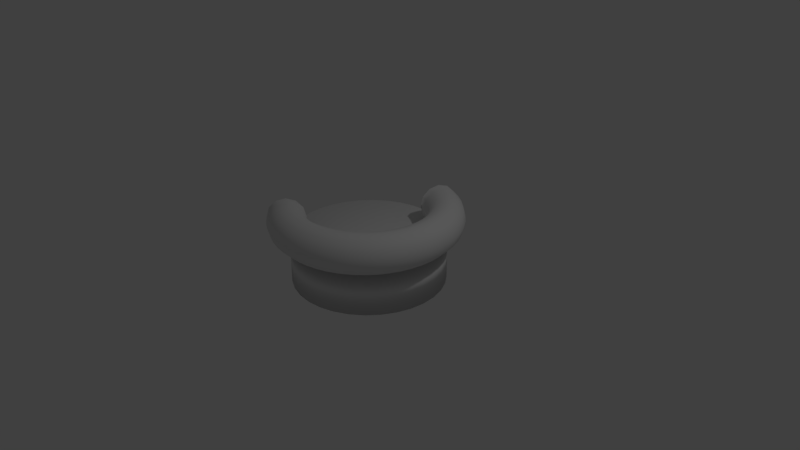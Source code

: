 # Source: bench.blend  (saved by Blender 2.78.0; exported with 4.5.12 LTS)
import bpy
from mathutils import Matrix  # noqa: F401  (used for matrix-valued properties, if any)

bpy.ops.wm.read_factory_settings(use_empty=True)
scene = bpy.context.scene
scene.name = 'Scene'

# ---- collections
col_collection_1 = bpy.data.collections.new('Collection 1'); scene.collection.children.link(col_collection_1)

# ---- world
world_world = bpy.data.worlds.new('World'); scene.world = world_world
world_world.color = (0.05088, 0.05088, 0.05088)
world_world.use_sun_shadow = False
world_world.sun_shadow_jitter_overblur = 0.0
world_world.cycles.sampling_method = 'MANUAL'

# ---- cameras
cam_camera = bpy.data.cameras.new('Camera')
cam_camera.clip_end = 100.0
cam_camera.lens = 35.0
cam_camera.sensor_width = 32.0
cam_camera.sensor_height = 18.0
cam_camera.ortho_scale = 7.314
cam_camera.dof.focus_distance = 0.0
cam_camera.dof.aperture_fstop = 128.0

# ---- lights
light_lamp = bpy.data.lights.new('Lamp', 'POINT')
light_lamp.transmission_factor = 0.0
light_lamp.cutoff_distance = 30.0
light_lamp.energy = 100.0
light_lamp.shadow_buffer_clip_start = 1.001
light_lamp.shadow_soft_size = 0.1
light_lamp.shadow_maximum_resolution = 0.006
light_lamp.use_absolute_resolution = True

# ---- meshes
me_cylinder_001 = bpy.data.meshes.new('Cylinder.001')
me_cylinder_001.from_pydata([(0.0, 1.0, -1.0), (0.0, 1.0, 1.0), (0.1951, 0.9808, -1.0), (0.1951, 0.9808, 1.0), (0.3827, 0.9239, -1.0), (0.3827, 0.9239, 1.0), (0.5556, 0.8315, -1.0), (0.5556, 0.8315, 1.0), (0.7071, 0.7071, -1.0), (0.7071, 0.7071, 1.0), (0.8315, 0.5556, -1.0), (0.8315, 0.5556, 1.0), (0.9239, 0.3827, -1.0), (0.9239, 0.3827, 1.0), (0.9808, 0.1951, -1.0), (0.9808, 0.1951, 1.0), (1.0, 7.55e-08, -1.0), (1.0, 7.55e-08, 1.0), (0.9808, -0.1951, -1.0), (0.9808, -0.1951, 1.0), (0.9239, -0.3827, -1.0), (0.9239, -0.3827, 1.0), (0.8315, -0.5556, -1.0), (0.8315, -0.5556, 1.0), (0.7071, -0.7071, -1.0), (0.7071, -0.7071, 1.0), (0.5556, -0.8315, -1.0), (0.5556, -0.8315, 1.0), (0.3827, -0.9239, -1.0), (0.3827, -0.9239, 1.0), (0.1951, -0.9808, -1.0), (0.1951, -0.9808, 1.0), (-3.258e-07, -1.0, -1.0), (-3.258e-07, -1.0, 1.0), (-0.1951, -0.9808, -1.0), (-0.1951, -0.9808, 1.0), (-0.3827, -0.9239, -1.0), (-0.3827, -0.9239, 1.0), (-0.5556, -0.8315, -1.0), (-0.5556, -0.8315, 1.0), (-0.7071, -0.7071, -1.0), (-0.7071, -0.7071, 1.0), (-0.8315, -0.5556, -1.0), (-0.8315, -0.5556, 1.0), (-0.9239, -0.3827, -1.0), (-0.9239, -0.3827, 1.0), (-0.9808, -0.1951, -1.0), (-0.9808, -0.1951, 1.0), (-1.0, 9.656e-07, -1.0), (-1.0, 9.656e-07, 1.0), (-0.9808, 0.1951, -1.0), (-0.9808, 0.1951, 1.0), (-0.9239, 0.3827, -1.0), (-0.9239, 0.3827, 1.0), (-0.8315, 0.5556, -1.0), (-0.8315, 0.5556, 1.0), (-0.7071, 0.7071, -1.0), (-0.7071, 0.7071, 1.0), (-0.5556, 0.8315, -1.0), (-0.5556, 0.8315, 1.0), (-0.3827, 0.9239, -1.0), (-0.3827, 0.9239, 1.0), (-0.1951, 0.9808, -1.0), (-0.1951, 0.9808, 1.0)], [], [(0, 1, 3, 2), (2, 3, 5, 4), (4, 5, 7, 6), (6, 7, 9, 8), (8, 9, 11, 10), (10, 11, 13, 12), (12, 13, 15, 14), (14, 15, 17, 16), (16, 17, 19, 18), (18, 19, 21, 20), (20, 21, 23, 22), (22, 23, 25, 24), (24, 25, 27, 26), (26, 27, 29, 28), (28, 29, 31, 30), (30, 31, 33, 32), (32, 33, 35, 34), (34, 35, 37, 36), (36, 37, 39, 38), (38, 39, 41, 40), (40, 41, 43, 42), (42, 43, 45, 44), (44, 45, 47, 46), (46, 47, 49, 48), (48, 49, 51, 50), (50, 51, 53, 52), (52, 53, 55, 54), (54, 55, 57, 56), (56, 57, 59, 58), (58, 59, 61, 60), (3, 1, 63, 61, 59, 57, 55, 53, 51, 49, 47, 45, 43, 41, 39, 37, 35, 33, 31, 29, 27, 25, 23, 21, 19, 17, 15, 13, 11, 9, 7, 5), (60, 61, 63, 62), (62, 63, 1, 0), (0, 2, 4, 6, 8, 10, 12, 14, 16, 18, 20, 22, 24, 26, 28, 30, 32, 34, 36, 38, 40, 42, 44, 46, 48, 50, 52, 54, 56, 58, 60, 62)])
me_cylinder_001.polygons.foreach_set('use_smooth', [True] * 34)
me_cylinder_001.use_remesh_preserve_volume = False
me_cylinder_001.use_remesh_preserve_attributes = False
me_cylinder_001.use_mirror_vertex_groups = False
me_cylinder_001.update()
me_torus = bpy.data.meshes.new('Torus')
me_torus.from_pydata([(1.25, 0.0, 0.0), (1.217, 0.0, 0.125), (1.125, 0.0, 0.2165), (1.0, 0.0, 0.25), (0.875, 0.0, 0.2165), (0.7835, 0.0, 0.125), (0.75, 0.0, 3.062e-17), (0.7835, 0.0, -0.125), (0.875, 0.0, -0.2165), (1.0, 0.0, -0.25), (1.125, 0.0, -0.2165), (1.217, 0.0, -0.125), (1.239, 0.1632, 0.0), (1.206, 0.1588, 0.125), (1.115, 0.1468, 0.2165), (0.9914, 0.1305, 0.25), (0.8675, 0.1142, 0.2165), (0.7768, 0.1023, 0.125), (0.7436, 0.09789, 3.062e-17), (0.7768, 0.1023, -0.125), (0.8675, 0.1142, -0.2165), (0.9914, 0.1305, -0.25), (1.115, 0.1468, -0.2165), (1.206, 0.1588, -0.125), (1.207, 0.3235, 0.0), (1.175, 0.3149, 0.125), (1.087, 0.2912, 0.2165), (0.9659, 0.2588, 0.25), (0.8452, 0.2265, 0.2165), (0.7568, 0.2028, 0.125), (0.7244, 0.1941, 3.062e-17), (0.7568, 0.2028, -0.125), (0.8452, 0.2265, -0.2165), (0.9659, 0.2588, -0.25), (1.087, 0.2912, -0.2165), (1.175, 0.3149, -0.125), (1.155, 0.4784, 0.0), (1.124, 0.4655, 0.125), (1.039, 0.4305, 0.2165), (0.9239, 0.3827, 0.25), (0.8084, 0.3348, 0.2165), (0.7239, 0.2998, 0.125), (0.6929, 0.287, 3.062e-17), (0.7239, 0.2998, -0.125), (0.8084, 0.3348, -0.2165), (0.9239, 0.3827, -0.25), (1.039, 0.4305, -0.2165), (1.124, 0.4655, -0.125), (1.083, 0.625, 0.0), (1.054, 0.6083, 0.125), (0.9743, 0.5625, 0.2165), (0.866, 0.5, 0.25), (0.7578, 0.4375, 0.2165), (0.6785, 0.3917, 0.125), (0.6495, 0.375, 3.062e-17), (0.6785, 0.3917, -0.125), (0.7578, 0.4375, -0.2165), (0.866, 0.5, -0.25), (0.9743, 0.5625, -0.2165), (1.054, 0.6083, -0.125), (0.9917, 0.761, 0.0), (0.9651, 0.7406, 0.125), (0.8925, 0.6849, 0.2165), (0.7934, 0.6088, 0.25), (0.6942, 0.5327, 0.2165), (0.6216, 0.477, 0.125), (0.595, 0.4566, 3.062e-17), (0.6216, 0.477, -0.125), (0.6942, 0.5327, -0.2165), (0.7934, 0.6088, -0.25), (0.8925, 0.6849, -0.2165), (0.9651, 0.7406, -0.125), (0.8839, 0.8839, 0.0), (0.8602, 0.8602, 0.125), (0.7955, 0.7955, 0.2165), (0.7071, 0.7071, 0.25), (0.6187, 0.6187, 0.2165), (0.554, 0.554, 0.125), (0.5303, 0.5303, 3.062e-17), (0.554, 0.554, -0.125), (0.6187, 0.6187, -0.2165), (0.7071, 0.7071, -0.25), (0.7955, 0.7955, -0.2165), (0.8602, 0.8602, -0.125), (0.761, 0.9917, 0.0), (0.7406, 0.9651, 0.125), (0.6849, 0.8925, 0.2165), (0.6088, 0.7934, 0.25), (0.5327, 0.6942, 0.2165), (0.477, 0.6216, 0.125), (0.4566, 0.595, 3.062e-17), (0.477, 0.6216, -0.125), (0.5327, 0.6942, -0.2165), (0.6088, 0.7934, -0.25), (0.6849, 0.8925, -0.2165), (0.7406, 0.9651, -0.125), (0.625, 1.083, 0.0), (0.6083, 1.054, 0.125), (0.5625, 0.9743, 0.2165), (0.5, 0.866, 0.25), (0.4375, 0.7578, 0.2165), (0.3917, 0.6785, 0.125), (0.375, 0.6495, 3.062e-17), (0.3917, 0.6785, -0.125), (0.4375, 0.7578, -0.2165), (0.5, 0.866, -0.25), (0.5625, 0.9743, -0.2165), (0.6083, 1.054, -0.125), (0.4784, 1.155, 0.0), (0.4655, 1.124, 0.125), (0.4305, 1.039, 0.2165), (0.3827, 0.9239, 0.25), (0.3348, 0.8084, 0.2165), (0.2998, 0.7239, 0.125), (0.287, 0.6929, 3.062e-17), (0.2998, 0.7239, -0.125), (0.3348, 0.8084, -0.2165), (0.3827, 0.9239, -0.25), (0.4305, 1.039, -0.2165), (0.4655, 1.124, -0.125), (0.3235, 1.207, 0.0), (0.3149, 1.175, 0.125), (0.2912, 1.087, 0.2165), (0.2588, 0.9659, 0.25), (0.2265, 0.8452, 0.2165), (0.2028, 0.7568, 0.125), (0.1941, 0.7244, 3.062e-17), (0.2028, 0.7568, -0.125), (0.2265, 0.8452, -0.2165), (0.2588, 0.9659, -0.25), (0.2912, 1.087, -0.2165), (0.3149, 1.175, -0.125), (0.1632, 1.239, 0.0), (0.1588, 1.206, 0.125), (0.1468, 1.115, 0.2165), (0.1305, 0.9914, 0.25), (0.1142, 0.8675, 0.2165), (0.1023, 0.7768, 0.125), (0.09789, 0.7436, 3.062e-17), (0.1023, 0.7768, -0.125), (0.1142, 0.8675, -0.2165), (0.1305, 0.9914, -0.25), (0.1468, 1.115, -0.2165), (0.1588, 1.206, -0.125), (5.96e-08, 1.25, 0.0), (1.192e-07, 1.217, 0.125), (1.192e-07, 1.125, 0.2165), (8.941e-08, 1.0, 0.25), (8.941e-08, 0.875, 0.2165), (5.96e-08, 0.7835, 0.125), (8.941e-08, 0.75, 3.062e-17), (5.96e-08, 0.7835, -0.125), (8.941e-08, 0.875, -0.2165), (8.941e-08, 1.0, -0.25), (1.192e-07, 1.125, -0.2165), (1.192e-07, 1.217, -0.125), (-0.1632, 1.239, 0.0), (-0.1588, 1.206, 0.125), (-0.1468, 1.115, 0.2165), (-0.1305, 0.9914, 0.25), (-0.1142, 0.8675, 0.2165), (-0.1023, 0.7768, 0.125), (-0.09789, 0.7436, 3.062e-17), (-0.1023, 0.7768, -0.125), (-0.1142, 0.8675, -0.2165), (-0.1305, 0.9914, -0.25), (-0.1468, 1.115, -0.2165), (-0.1588, 1.206, -0.125), (-0.3235, 1.207, 0.0), (-0.3149, 1.175, 0.125), (-0.2912, 1.087, 0.2165), (-0.2588, 0.9659, 0.25), (-0.2265, 0.8452, 0.2165), (-0.2028, 0.7568, 0.125), (-0.1941, 0.7244, 3.062e-17), (-0.2028, 0.7568, -0.125), (-0.2265, 0.8452, -0.2165), (-0.2588, 0.9659, -0.25), (-0.2912, 1.087, -0.2165), (-0.3149, 1.175, -0.125), (-0.4784, 1.155, 0.0), (-0.4655, 1.124, 0.125), (-0.4305, 1.039, 0.2165), (-0.3827, 0.9239, 0.25), (-0.3348, 0.8084, 0.2165), (-0.2998, 0.7239, 0.125), (-0.287, 0.6929, 3.062e-17), (-0.2998, 0.7239, -0.125), (-0.3348, 0.8084, -0.2165), (-0.3827, 0.9239, -0.25), (-0.4305, 1.039, -0.2165), (-0.4655, 1.124, -0.125), (-0.625, 1.083, 0.0), (-0.6083, 1.054, 0.125), (-0.5625, 0.9743, 0.2165), (-0.5, 0.866, 0.25), (-0.4375, 0.7578, 0.2165), (-0.3917, 0.6785, 0.125), (-0.375, 0.6495, 3.062e-17), (-0.3917, 0.6785, -0.125), (-0.4375, 0.7578, -0.2165), (-0.5, 0.866, -0.25), (-0.5625, 0.9743, -0.2165), (-0.6083, 1.054, -0.125), (-0.3917, 0.6785, 0.125), (-0.6942, 0.5327, -0.2165), (-1.115, 0.1468, -0.2165), (-1.206, -0.1588, 0.125), (-0.477, 0.6216, 0.125), (-0.3917, 0.6785, 0.125), (-0.875, 7.649e-08, 0.2165), (-0.477, -0.6216, 0.125), (-0.5327, 0.6942, -0.2165), (-0.6849, 0.8925, -0.2165), (-0.6495, -0.375, 3.062e-17), (-1.175, 0.3149, 0.125), (-1.124, 0.4655, 0.125), (-0.8839, 0.8839, 0.0), (-0.6929, -0.287, 3.062e-17), (-1.087, -0.2912, -0.2165), (-0.7239, -0.2998, 0.125), (-0.9743, 0.5625, 0.2165), (-0.8925, 0.6849, 0.2165), (-0.6187, 0.6187, -0.2165), (-0.7071, 0.7071, -0.25), (-0.7955, 0.7955, -0.2165), (-0.7071, 0.7071, 0.25), (-0.8602, -0.8602, 0.125), (-0.3149, -1.175, -0.125), (-1.124, -0.4655, -0.125), (-0.375, 0.6495, 3.062e-17), (-0.595, 0.4566, 3.062e-17), (-0.1588, -1.206, 0.125), (-0.554, -0.554, 0.125), (-0.6216, 0.477, -0.125), (-0.6942, 0.5327, -0.2165), (-0.7934, 0.6088, -0.25), (-0.8925, 0.6849, -0.2165), (-0.3149, -1.175, -0.125), (-0.866, -0.5, 0.25), (-0.375, 0.6495, 3.062e-17), (-0.4655, -1.124, 0.125), (-0.3235, -1.207, 0.0), (0.1023, -0.7768, 0.125), (-0.8602, -0.8602, -0.125), (8.941e-08, -0.75, 3.062e-17), (-0.6785, 0.3917, -0.125), (-0.7578, 0.4375, -0.2165), (-0.866, 0.5, -0.25), (-0.9743, 0.5625, -0.2165), (5.96e-08, -0.7835, 0.125), (-0.7768, 0.1023, 0.125), (0.1023, -0.7768, -0.125), (5.96e-08, -0.7835, -0.125), (-0.7934, -0.6088, 0.25), (-0.8925, -0.6849, 0.2165), (-0.5303, 0.5303, 3.062e-17), (0.1023, -0.7768, 0.125), (-0.7239, 0.2998, -0.125), (-0.8084, 0.3348, -0.2165), (-0.9239, 0.3827, -0.25), (-1.039, 0.4305, -0.2165), (-0.8602, -0.8602, -0.125), (-0.761, 0.9917, 0.0), (-1.054, 0.6083, 0.125), (-0.9651, 0.7406, 0.125), (0.1023, -0.7768, -0.125), (5.96e-08, -0.7835, -0.125), (-1.217, 1.064e-07, -0.125), (-0.7578, 0.4375, 0.2165), (-0.7568, 0.2028, -0.125), (-0.8452, 0.2265, -0.2165), (-0.9659, 0.2588, -0.25), (-1.087, 0.2912, -0.2165), (-0.8839, -0.8839, 0.0), (-0.554, 0.554, 0.125), (-0.6187, 0.6187, 0.2165), (-0.6849, -0.8925, 0.2165), (-1.175, -0.3149, 0.125), (-0.4655, -1.124, -0.125), (-0.7568, -0.2028, 0.125), (-0.8452, -0.2265, 0.2165), (-0.7768, 0.1023, -0.125), (-0.8675, 0.1142, -0.2165), (-0.9914, 0.1305, -0.25), (-1.115, 0.1468, -0.2165), (-0.9914, -0.1305, 0.25), (-0.6216, 0.477, -0.125), (-1.115, -0.1468, 0.2165), (-0.2912, -1.087, 0.2165), (1.192e-07, -1.217, 0.125), (5.96e-08, -1.25, 0.0), (-1.083, 0.625, 0.0), (-0.7955, 0.7955, -0.2165), (-0.7835, 6.85e-08, -0.125), (-0.875, 7.649e-08, -0.2165), (-1.0, 8.742e-08, -0.25), (-1.125, 9.835e-08, -0.2165), (-0.6849, 0.8925, -0.2165), (-0.9917, 0.761, 0.0), (-0.4375, 0.7578, 0.2165), (-0.6187, -0.6187, 0.2165), (-1.115, -0.1468, -0.2165), (-1.125, 9.835e-08, -0.2165), (-1.124, -0.4655, -0.125), (-1.039, -0.4305, -0.2165), (-0.7768, -0.1023, -0.125), (-0.8675, -0.1142, -0.2165), (-0.9914, -0.1305, -0.25), (-1.115, -0.1468, -0.2165), (-0.4655, -1.124, -0.125), (-0.4784, -1.155, 0.0), (-0.3917, -0.6785, 0.125), (-0.4375, -0.7578, 0.2165), (-0.5, 0.866, 0.25), (-0.5625, 0.9743, 0.2165), (-0.6216, 0.477, -0.125), (-0.554, 0.554, -0.125), (-0.7568, -0.2028, -0.125), (-0.8452, -0.2265, -0.2165), (-0.9659, -0.2588, -0.25), (-1.087, -0.2912, -0.2165), (-0.7578, -0.4375, 0.2165), (-0.8084, -0.3348, 0.2165), (-0.554, -0.554, -0.125), (-1.039, 0.4305, -0.2165), (-0.9743, 0.5625, -0.2165), (-0.6216, -0.477, -0.125), (-0.5327, 0.6942, 0.2165), (-0.4375, 0.7578, 0.2165), (-0.7239, -0.2998, -0.125), (-0.8084, -0.3348, -0.2165), (-0.9239, -0.3827, -0.25), (-1.039, -0.4305, -0.2165), (-1.124, -0.4655, -0.125), (-0.7406, -0.9651, 0.125), (-0.6849, 0.8925, 0.2165), (-0.7406, 0.9651, 0.125), (0.1588, -1.206, 0.125), (0.1632, -1.239, 0.0), (-1.155, -0.4784, 0.0), (-0.375, -0.6495, 3.062e-17), (-0.6785, -0.3917, -0.125), (-0.7578, -0.4375, -0.2165), (-0.866, -0.5, -0.25), (-0.9743, -0.5625, -0.2165), (-1.054, -0.6083, -0.125), (-0.5, 0.866, 0.25), (-0.5625, 0.9743, 0.2165), (-0.6216, 0.477, 0.125), (-1.115, 0.1468, 0.2165), (-1.206, 0.1588, 0.125), (0.1588, -1.206, -0.125), (1.192e-07, -1.217, -0.125), (-0.2588, -0.9659, 0.25), (-0.6942, -0.5327, -0.2165), (-0.7934, -0.6088, -0.25), (-0.8925, -0.6849, -0.2165), (-0.9651, -0.7406, -0.125), (-0.7406, -0.9651, -0.125), (-1.054, 0.6083, -0.125), (-0.6187, 0.6187, -0.2165), (-0.5327, 0.6942, -0.2165), (-0.9651, 0.7406, -0.125), (-0.7071, -0.7071, 0.25), (-0.7955, -0.7955, 0.2165), (-0.1142, -0.8675, 0.2165), (-0.6187, -0.6187, -0.2165), (-0.7071, -0.7071, -0.25), (-0.7955, -0.7955, -0.2165), (-0.8602, -0.8602, -0.125), (-0.2265, -0.8452, 0.2165), (-1.054, -0.6083, 0.125), (-1.124, -0.4655, 0.125), (-0.6942, -0.5327, -0.2165), (-0.7578, -0.4375, -0.2165), (-0.7768, 0.1023, -0.125), (0.1588, -1.206, 0.125), (0.1632, -1.239, 0.0), (-0.5327, -0.6942, -0.2165), (-0.6088, -0.7934, -0.25), (-0.6849, -0.8925, -0.2165), (-0.7406, -0.9651, -0.125), (-0.75, 6.557e-08, 3.062e-17), (-0.7835, 6.85e-08, 0.125), (-1.0, 8.742e-08, 0.25), (-0.9914, 0.1305, 0.25), (-0.1142, -0.8675, -0.2165), (-0.1023, -0.7768, -0.125), (-0.9651, -0.7406, 0.125), (-0.9917, -0.761, 0.0), (-0.4375, -0.7578, -0.2165), (-0.5, -0.866, -0.25), (-0.5625, -0.9743, -0.2165), (-0.6083, -1.054, -0.125), (-0.7568, -0.2028, -0.125), (-0.4566, -0.595, 3.062e-17), (0.1588, -1.206, -0.125), (1.192e-07, -1.217, -0.125), (-1.087, 0.2912, 0.2165), (-0.7406, -0.9651, -0.125), (-0.761, -0.9917, 0.0), (-0.6187, 0.6187, -0.2165), (-0.3348, -0.8084, -0.2165), (-0.3827, -0.9239, -0.25), (-0.4305, -1.039, -0.2165), (-0.4655, -1.124, -0.125), (-0.5327, 0.6942, -0.2165), (-0.8925, 0.6849, -0.2165), (8.941e-08, -1.0, 0.25), (-0.1305, -0.9914, 0.25), (-0.7568, 0.2028, 0.125), (-0.7239, 0.2998, 0.125), (-0.8675, 0.1142, 0.2165), (-0.5625, -0.9743, 0.2165), (-0.2265, -0.8452, -0.2165), (-0.2588, -0.9659, -0.25), (-0.2912, -1.087, -0.2165), (-0.3149, -1.175, -0.125), (-0.6083, -1.054, 0.125), (-0.7768, 0.1023, -0.125), (-0.7436, 0.09789, 3.062e-17), (-0.477, 0.6216, -0.125), (0.1142, -0.8675, 0.2165), (0.1305, -0.9914, 0.25), (-0.4566, 0.595, 3.062e-17), (-0.1023, -0.7768, -0.125), (-0.1142, -0.8675, -0.2165), (-0.1305, -0.9914, -0.25), (-0.1468, -1.115, -0.2165), (-0.1588, -1.206, -0.125), (-0.2998, -0.7239, -0.125), (-0.4375, 0.7578, -0.2165), (-0.3917, 0.6785, -0.125), (-0.8084, 0.3348, 0.2165), (-0.9239, 0.3827, 0.25), (-1.175, -0.3149, -0.125), (-1.206, -0.1588, -0.125), (5.96e-08, -0.7835, -0.125), (8.941e-08, -0.875, -0.2165), (8.941e-08, -1.0, -0.25), (1.192e-07, -1.217, -0.125), (0.1632, -1.239, 0.0), (0.1588, -1.206, 0.125), (0.1468, -1.115, 0.2165), (0.1305, -0.9914, 0.25), (0.1142, -0.8675, 0.2165), (0.1023, -0.7768, 0.125), (0.09789, -0.7436, 3.062e-17), (0.1023, -0.7768, -0.125), (0.1142, -0.8675, -0.2165), (0.1305, -0.9914, -0.25), (0.1468, -1.115, -0.2165), (0.1588, -1.206, -0.125), (0.3235, -1.207, 0.0), (0.3149, -1.175, 0.125), (0.2912, -1.087, 0.2165), (0.2588, -0.9659, 0.25), (0.2265, -0.8452, 0.2165), (0.2028, -0.7568, 0.125), (0.1941, -0.7244, 3.062e-17), (0.2028, -0.7568, -0.125), (0.2265, -0.8452, -0.2165), (0.2588, -0.9659, -0.25), (0.2912, -1.087, -0.2165), (0.3149, -1.175, -0.125), (0.4784, -1.155, 0.0), (0.4655, -1.124, 0.125), (0.4305, -1.039, 0.2165), (0.3827, -0.9239, 0.25), (0.3348, -0.8084, 0.2165), (0.2998, -0.7239, 0.125), (0.287, -0.6929, 3.062e-17), (0.2998, -0.7239, -0.125), (0.3348, -0.8084, -0.2165), (0.3827, -0.9239, -0.25), (0.4305, -1.039, -0.2165), (0.4655, -1.124, -0.125), (0.625, -1.083, 0.0), (0.6083, -1.054, 0.125), (0.5625, -0.9743, 0.2165), (0.5, -0.866, 0.25), (0.4375, -0.7578, 0.2165), (0.3917, -0.6785, 0.125), (0.375, -0.6495, 3.062e-17), (0.3917, -0.6785, -0.125), (0.4375, -0.7578, -0.2165), (0.5, -0.866, -0.25), (0.5625, -0.9743, -0.2165), (0.6083, -1.054, -0.125), (0.761, -0.9917, 0.0), (0.7406, -0.9651, 0.125), (0.6849, -0.8925, 0.2165), (0.6088, -0.7934, 0.25), (0.5327, -0.6942, 0.2165), (0.477, -0.6216, 0.125), (0.4566, -0.595, 3.062e-17), (0.477, -0.6216, -0.125), (0.5327, -0.6942, -0.2165), (0.6088, -0.7934, -0.25), (0.6849, -0.8925, -0.2165), (0.7406, -0.9651, -0.125), (0.8839, -0.8839, 0.0), (0.8602, -0.8602, 0.125), (0.7955, -0.7955, 0.2165), (0.7071, -0.7071, 0.25), (0.6187, -0.6187, 0.2165), (0.554, -0.554, 0.125), (0.5303, -0.5303, 3.062e-17), (0.554, -0.554, -0.125), (0.6187, -0.6187, -0.2165), (0.7071, -0.7071, -0.25), (0.7955, -0.7955, -0.2165), (0.8602, -0.8602, -0.125), (0.9917, -0.761, 0.0), (0.9651, -0.7406, 0.125), (0.8925, -0.6849, 0.2165), (0.7934, -0.6088, 0.25), (0.6942, -0.5327, 0.2165), (0.6216, -0.477, 0.125), (0.595, -0.4566, 3.062e-17), (0.6216, -0.477, -0.125), (0.6942, -0.5327, -0.2165), (0.7934, -0.6088, -0.25), (0.8925, -0.6849, -0.2165), (0.9651, -0.7406, -0.125), (1.083, -0.625, 0.0), (1.054, -0.6083, 0.125), (0.9743, -0.5625, 0.2165), (0.866, -0.5, 0.25), (0.7578, -0.4375, 0.2165), (0.6785, -0.3917, 0.125), (0.6495, -0.375, 3.062e-17), (0.6785, -0.3917, -0.125), (0.7578, -0.4375, -0.2165), (0.866, -0.5, -0.25), (0.9743, -0.5625, -0.2165), (1.054, -0.6083, -0.125), (1.155, -0.4784, 0.0), (1.124, -0.4655, 0.125), (1.039, -0.4305, 0.2165), (0.9239, -0.3827, 0.25), (0.8084, -0.3348, 0.2165), (0.7239, -0.2998, 0.125), (0.6929, -0.287, 3.062e-17), (0.7239, -0.2998, -0.125), (0.8084, -0.3348, -0.2165), (0.9239, -0.3827, -0.25), (1.039, -0.4305, -0.2165), (1.124, -0.4655, -0.125), (1.207, -0.3235, 0.0), (1.175, -0.3149, 0.125), (1.087, -0.2912, 0.2165), (0.9659, -0.2588, 0.25), (0.8452, -0.2265, 0.2165), (0.7568, -0.2028, 0.125), (0.7244, -0.1941, 3.062e-17), (0.7568, -0.2028, -0.125), (0.8452, -0.2265, -0.2165), (0.9659, -0.2588, -0.25), (1.087, -0.2912, -0.2165), (1.175, -0.3149, -0.125), (1.239, -0.1632, 0.0), (1.206, -0.1588, 0.125), (1.115, -0.1468, 0.2165), (0.9914, -0.1305, 0.25), (0.8675, -0.1142, 0.2165), (0.7768, -0.1023, 0.125), (0.7436, -0.09789, 3.062e-17), (0.7768, -0.1023, -0.125), (0.8675, -0.1142, -0.2165), (0.9914, -0.1305, -0.25), (1.115, -0.1468, -0.2165), (1.206, -0.1588, -0.125), (-1.175, -0.3149, -0.125), (-1.087, -0.2912, -0.2165), (-0.7568, -0.2028, -0.125), (-0.3917, 0.6785, -0.125), (-0.4375, 0.7578, -0.2165), (-0.554, -0.554, -0.125), (-1.124, -0.4655, -0.125), (0.1305, -0.9914, 0.25), (0.1142, -0.8675, 0.2165), (-0.1142, -0.8675, -0.2165), (-0.2265, -0.8452, -0.2165), (-0.8925, 0.6849, -0.2165), (-0.5327, -0.6942, -0.2165), (-0.477, -0.6216, -0.125), (-0.6187, -0.6187, -0.2165), (0.1632, -1.239, 0.0), (-0.7568, -0.2028, -0.125), (-0.4375, -0.7578, -0.2165), (-0.1023, -0.7768, -0.125), (-0.1142, -0.8675, -0.2165), (-0.625, 1.083, 0.0), (-0.7768, 0.1023, -0.125), (-0.7578, -0.4375, -0.2165), (-0.6942, -0.5327, -0.2165), (-0.5625, 0.9743, 0.2165), (-0.6083, -1.054, -0.125), (-0.5327, 0.6942, -0.2165), (-0.6187, 0.6187, -0.2165), (-0.7406, -0.9651, -0.125), (1.192e-07, -1.217, -0.125), (0.1588, -1.206, -0.125), (0.1632, -1.239, 0.0), (0.1588, -1.206, 0.125), (-0.8925, 0.6849, -0.2165), (-0.7955, 0.7955, -0.2165), (-0.9743, 0.5625, -0.2165), (-1.039, 0.4305, -0.2165), (-0.3917, -0.6785, -0.125), (-0.5625, 0.9743, 0.2165), (-0.5, 0.866, 0.25), (-1.039, -0.4305, -0.2165), (-1.124, -0.4655, -0.125), (-1.125, 9.835e-08, -0.2165), (-1.115, -0.1468, -0.2165), (-0.4375, 0.7578, 0.2165), (-0.6849, 0.8925, -0.2165), (-0.7955, 0.7955, -0.2165), (-0.6216, 0.477, -0.125), (-0.6083, 1.054, 0.125), (-0.4655, -1.124, -0.125), (-0.6083, 1.054, -0.125), (-0.5625, 0.9743, -0.2165), (-0.8602, 0.8602, -0.125), (-0.7406, 0.9651, -0.125), (-1.087, 0.2912, -0.2165), (-0.6187, 0.6187, -0.2165), (-1.054, -0.6083, -0.125), (-0.9651, -0.7406, -0.125), (5.96e-08, -0.7835, -0.125), (0.1023, -0.7768, -0.125), (-0.8602, -0.8602, -0.125), (0.1023, -0.7768, 0.125), (-1.217, 1.064e-07, -0.125), (-0.375, 0.6495, 3.062e-17), (-0.3149, -1.175, -0.125), (-1.087, -0.2912, -0.2165), (-0.3348, -0.8084, -0.2165), (1.192e-07, -1.217, -0.125), (-0.1588, -1.206, -0.125), (-1.115, 0.1468, -0.2165), (-1.206, -0.1588, -0.125), (-0.3917, 0.6785, 0.125), (-1.115, -0.1468, -0.2165), (-0.6785, -0.3917, -0.125), (-0.6942, 0.5327, -0.2165), (-0.6942, -0.5327, -0.2165), (-0.6216, -0.477, -0.125), (-1.206, 0.1588, -0.125), (-1.175, 0.3149, -0.125), (-0.7835, 6.85e-08, -0.125), (-0.7568, 0.2028, -0.125), (-0.7835, 6.85e-08, -0.125), (0.09789, -0.7436, 3.062e-17), (0.1023, -0.7768, 0.125), (0.1468, -1.115, 0.2165), (-0.1588, -1.206, -0.125), (-0.7239, 0.2998, -0.125), (-0.6785, 0.3917, -0.125), (-0.6785, -0.3917, -0.125), (-0.7239, -0.2998, -0.125), (-0.375, 0.6495, 3.062e-17), (-0.3917, 0.6785, 0.125), (-0.6083, 1.054, -0.125), (-0.1023, -0.7768, -0.125), (-0.2028, -0.7568, -0.125), (-0.7768, -0.1023, -0.125), (-0.7239, -0.2998, -0.125), (-1.054, -0.6083, -0.125), (-0.2265, -0.8452, -0.2165), (-0.5327, -0.6942, -0.2165), (-0.6187, -0.6187, -0.2165), (-0.4375, -0.7578, -0.2165), (-0.625, 1.083, 0.0), (-0.6083, 1.054, 0.125), (-0.6083, -1.054, -0.125), (-0.6785, 0.3917, -0.125), (-0.5625, 0.9743, -0.2165), (-1.087, 0.2912, -0.2165), (-0.2998, -0.7239, -0.125), (-0.9651, -0.7406, -0.125), (-0.7239, 0.2998, -0.125), (-0.3348, -0.8084, -0.2165), (0.09789, -0.7436, 3.062e-17), (-0.7568, -0.2028, -0.125), (-0.6785, -0.3917, -0.125), (-0.7244, -0.1941, 3.062e-17), (-0.6942, 0.5327, -0.2165), (-0.1023, -0.7768, 0.125), (-0.2028, -0.7568, 0.125), (-0.6942, 0.5327, 0.2165), (-0.7934, 0.6088, 0.25), (-1.207, -0.3235, 0.0), (-1.239, -0.1632, 0.0), (-0.9743, -0.5625, 0.2165), (-1.039, -0.4305, 0.2165), (-0.7768, -0.1023, 0.125), (-0.8675, -0.1142, 0.2165), (-0.7568, 0.2028, -0.125), (-0.7835, 6.85e-08, -0.125), (-0.8452, 0.2265, 0.2165), (-0.9659, 0.2588, 0.25), (-0.6216, -0.477, 0.125), (0.1468, -1.115, 0.2165), (-0.6785, -0.3917, 0.125), (-0.287, -0.6929, 3.062e-17), (-0.1588, -1.206, -0.125), (-0.2998, -0.7239, 0.125), (0.1142, -0.8675, 0.2165), (0.1305, -0.9914, 0.25), (-0.3917, -0.6785, -0.125), (-0.477, -0.6216, -0.125), (-0.4375, 0.7578, -0.2165), (-0.3917, 0.6785, -0.125), (-1.217, 1.064e-07, 0.125), (-1.25, 1.093e-07, 0.0), (1.192e-07, -1.125, 0.2165), (-0.1468, -1.115, 0.2165), (-0.6083, 1.054, -0.125), (-0.8675, 0.1142, -0.2165), (-0.875, 7.649e-08, -0.2165), (-0.7239, 0.2998, -0.125), (-0.8084, 0.3348, -0.2165), (-0.7835, 6.85e-08, -0.125), (-0.7768, -0.1023, -0.125), (-0.7239, -0.2998, -0.125), (-0.7768, 0.1023, -0.125), (-0.6942, 0.5327, -0.2165), (-1.054, -0.6083, -0.125), (-0.2265, -0.8452, -0.2165), (-0.5327, -0.6942, -0.2165), (-0.6187, -0.6187, -0.2165), (-0.4375, -0.7578, -0.2165), (-0.625, 1.083, 0.0), (-0.6083, 1.054, 0.125), (-0.6216, 0.477, -0.125), (-0.8452, 0.2265, -0.2165), (-0.6083, -1.054, -0.125), (-0.7568, 0.2028, -0.125), (-0.6785, 0.3917, -0.125), (-0.5625, 0.9743, -0.2165), (-1.087, 0.2912, -0.2165), (-0.7578, 0.4375, -0.2165), (-0.9651, -0.7406, -0.125), (-0.7239, 0.2998, -0.125), (-0.3348, -0.8084, -0.2165), (0.09789, -0.7436, 3.062e-17), (-0.6785, 0.3917, -0.125), (-0.7768, -0.1023, -0.125), (0.1305, -0.9914, 0.25), (-0.7568, 0.2028, -0.125), (-0.7768, 0.1023, -0.125), (-0.3149, -1.175, -0.125), (-0.9651, 0.7406, -0.125), (0.1468, -1.115, 0.2165), (-1.115, 0.1468, -0.2165), (-1.125, 9.835e-08, -0.2165), (-0.4375, 0.7578, -0.2165), (-0.5327, 0.6942, -0.2165), (-0.6216, 0.477, -0.125), (-0.6942, 0.5327, -0.2165), (5.96e-08, -0.7835, -0.125), (-0.7578, -0.4375, -0.2165), (-0.9743, 0.5625, -0.2165), (-1.054, 0.6083, -0.125), (0.1588, -1.206, 0.125), (-0.4655, -1.124, -0.125), (0.1588, -1.206, -0.125), (0.1142, -0.8675, 0.2165), (-0.8602, -0.8602, -0.125), (-0.7406, -0.9651, -0.125), (0.1023, -0.7768, -0.125), (-0.3917, 0.6785, -0.125), (-0.6849, 0.8925, -0.2165), (-0.4375, 0.7578, 0.2165), (-1.039, -0.4305, -0.2165), (-0.5, 0.866, 0.25), (-1.039, 0.4305, -0.2165), (-1.124, 0.4655, -0.125), (-1.207, 0.3235, 0.0), (-1.175, 0.3149, -0.125), (-0.9659, -0.2588, 0.25), (-0.9239, -0.3827, 0.25), (-0.6088, 0.7934, 0.25), (-0.6785, 0.3917, 0.125), (-0.2028, -0.7568, -0.125), (-1.039, 0.4305, 0.2165), (-0.3149, -1.175, 0.125), (-0.7244, 0.1941, 3.062e-17), (-0.7568, 0.2028, -0.125), (-0.7835, 6.85e-08, -0.125), (-0.5, -0.866, 0.25), (-0.3827, -0.9239, 0.25), (-1.125, 9.835e-08, 0.2165), (0.1468, -1.115, 0.2165), (-0.5303, -0.5303, 3.062e-17), (-0.8602, 0.8602, -0.125), (-0.1588, -1.206, -0.125), (-0.7436, -0.09789, 3.062e-17), (-1.239, 0.1632, 0.0), (-0.6495, 0.375, 3.062e-17), (-0.6929, 0.287, 3.062e-17), (-0.866, 0.5, 0.25), (-0.8602, 0.8602, 0.125), (-0.7955, 0.7955, 0.2165), (-0.1941, -0.7244, 3.062e-17), (-0.6088, -0.7934, 0.25), (-0.5327, -0.6942, 0.2165), (-0.4305, -1.039, 0.2165), (-0.6083, 1.054, -0.125), (-0.7406, 0.9651, -0.125), (-0.6942, -0.5327, 0.2165), (-1.155, 0.4784, 0.0), (8.941e-08, -0.875, 0.2165), (-1.087, -0.2912, 0.2165), (-0.7768, -0.1023, -0.125), (-0.7239, -0.2998, -0.125), (-1.083, -0.625, 0.0), (-0.1632, -1.239, 0.0), (-1.054, -0.6083, -0.125), (-0.625, 1.083, 0.0), (-0.6083, 1.054, 0.125), (-0.0979, -0.7436, 3.062e-17), (-0.625, -1.083, 0.0), (-0.6083, -1.054, -0.125), (-0.3348, -0.8084, 0.2165), (-0.6785, 0.3917, -0.125), (-1.206, 0.1588, -0.125), (-0.595, -0.4566, 3.062e-17), (-0.9651, -0.7406, -0.125), (-0.6785, -0.3917, -0.125), (-0.7239, 0.2998, -0.125), (0.09789, -0.7436, 3.062e-17), (-0.1023, -0.7768, -0.125), (-1.124, 0.4655, -0.125), (-0.4375, 0.7578, -0.2165), (-0.5, 0.866, -0.25), (-0.5625, 0.9743, -0.2165), (0.1023, -0.7768, -0.125), (0.1142, -0.8675, -0.2165), (0.1305, -0.9914, -0.25), (0.1468, -1.115, -0.2165), (0.1588, -1.206, -0.125), (0.1632, -1.239, 0.0), (-0.625, 1.083, 0.0), (-0.5625, 0.9743, 0.2165), (-0.6083, 1.054, 0.125), (-0.6083, 1.054, -0.125), (-0.5625, 0.9743, -0.2165), (0.09789, -0.7436, 3.062e-17), (0.1023, -0.7768, 0.125), (-0.375, 0.6495, 3.062e-17), (-0.3917, 0.6785, 0.125), (0.1305, -0.9914, 0.25), (0.1468, -1.115, 0.2165), (-0.4375, 0.7578, -0.2165), (0.1588, -1.206, 0.125), (0.1588, -1.206, -0.125), (0.1142, -0.8675, 0.2165), (0.1023, -0.7768, -0.125), (-0.3917, 0.6785, -0.125), (-0.4375, 0.7578, 0.2165), (-0.5, 0.866, 0.25), (-0.4375, 0.7578, -0.2165), (-0.5, 0.866, -0.25), (-0.5625, 0.9743, -0.2165), (0.1023, -0.7768, -0.125), (0.1142, -0.8675, -0.2165), (0.1305, -0.9914, -0.25), (0.1468, -1.115, -0.2165), (0.1588, -1.206, -0.125), (0.1632, -1.239, 0.0), (-0.625, 1.083, 0.0), (-0.5625, 0.9743, 0.2165), (-0.6083, 1.054, 0.125), (-0.6083, 1.054, -0.125), (-0.5625, 0.9743, -0.2165), (0.09789, -0.7436, 3.062e-17), (0.1023, -0.7768, 0.125), (-0.375, 0.6495, 3.062e-17), (-0.3917, 0.6785, 0.125), (0.1305, -0.9914, 0.25), (0.1468, -1.115, 0.2165), (-0.4375, 0.7578, -0.2165), (0.1588, -1.206, 0.125), (0.1588, -1.206, -0.125), (0.1142, -0.8675, 0.2165), (0.1023, -0.7768, -0.125), (-0.3917, 0.6785, -0.125), (-0.4375, 0.7578, 0.2165), (-0.5, 0.866, 0.25), (-0.4375, 0.7578, -0.2165), (-0.5, 0.866, -0.25), (-0.5625, 0.9743, -0.2165), (0.1023, -0.7768, -0.125), (0.1142, -0.8675, -0.2165), (0.1305, -0.9914, -0.25), (0.1468, -1.115, -0.2165), (0.1588, -1.206, -0.125), (0.1632, -1.239, 0.0), (-0.625, 1.083, 0.0), (-0.5625, 0.9743, 0.2165), (-0.6083, 1.054, 0.125), (-0.6083, 1.054, -0.125), (-0.5625, 0.9743, -0.2165), (0.09789, -0.7436, 3.062e-17), (0.1023, -0.7768, 0.125), (-0.375, 0.6495, 3.062e-17), (-0.3917, 0.6785, 0.125), (0.1305, -0.9914, 0.25), (0.1468, -1.115, 0.2165), (-0.4375, 0.7578, -0.2165), (0.1588, -1.206, 0.125), (0.1588, -1.206, -0.125), (0.1142, -0.8675, 0.2165), (0.1023, -0.7768, -0.125), (-0.3917, 0.6785, -0.125), (-0.4375, 0.7578, 0.2165), (-0.5, 0.866, 0.25)], [(679, 246), (621, 234), (678, 394), (273, 681), (403, 685), (620, 225), (654, 270), (258, 684), (213, 619), (659, 430), (632, 438), (426, 592), (603, 441), (321, 639), (358, 683), (261, 610), (355, 597), (643, 285), (590, 318), (306, 669), (623, 406), (418, 638), (648, 235), (596, 343), (655, 294), (282, 595), (616, 297), (309, 617), (601, 223), (647, 342), (330, 670), (614, 333), (615, 334), (346, 671), (634, 370), (382, 602), (593, 427), (415, 672), (585, 237), (249, 609), (367, 674), (675, 391), (379, 673), (600, 212), (600, 362), (376, 595), (298, 619), (701, 654), (655, 702), (374, 597), (302, 617), (732, 672), (601, 361), (593, 387), (669, 727), (304, 615), (671, 731), (287, 621), (648, 690), (733, 673), (674, 734), (746, 683), (634, 244), (748, 685), (675, 735), (728, 670), (590, 395), (219, 639), (614, 305), (659, 709), (279, 623), (638, 228), (253, 632), (592, 388), (747, 684), (679, 742), (375, 596), (647, 688), (609, 326), (325, 610), (681, 744), (293, 620), (585, 408), (206, 643), (616, 303), (359, 602), (678, 740), (353, 603), (387, 583), (599, 740), (630, 731), (660, 747), (701, 753), (690, 763), (653, 702), (376, 754), (359, 773), (584, 732), (640, 748), (735, 591), (304, 580), (769, 279), (228, 755), (661, 742), (287, 762), (576, 395), (727, 751), (302, 646), (780, 325), (744, 628), (629, 361), (362, 761), (586, 733), (734, 588), (631, 746), (244, 772), (575, 219), (305, 778), (649, 374), (375, 765), (764, 253), (388, 667), (758, 206), (303, 759), (293, 608), (662, 688), (728, 663), (298, 776), (642, 709), (353, 641), (607, 408), (326, 766), (246, 750), (769, 310), (754, 420), (792, 753), (660, 834), (653, 793), (730, 235), (234, 738), (630, 822), (348, 598), (682, 431), (829, 661), (751, 818), (724, 258), (270, 741), (360, 767), (657, 257), (378, 589), (768, 377), (722, 283), (837, 781), (652, 783), (576, 687), (329, 777), (779, 347), (247, 745), (824, 622), (594, 823), (832, 631), (772, 262), (324, 579), (650, 327), (295, 723), (644, 437), (267, 764), (398, 641), (770, 397), (436, 574), (580, 229), (316, 762), (763, 205), (729, 282), (294, 726), (238, 755), (642, 800), (836, 667), (668, 788), (830, 651), (636, 268), (756, 363), (835, 656), (774, 266), (240, 664), (665, 209), (771, 711), (402, 629), (761, 407), (833, 662), (663, 819), (739, 271), (259, 725), (626, 799), (713, 611), (587, 714), (400, 773), (599, 827), (812, 624), (627, 813), (797, 757), (752, 712), (715, 760), (775, 716)], [(0, 12, 13, 1), (1, 13, 14, 2), (2, 14, 15, 3), (3, 15, 16, 4), (4, 16, 17, 5), (5, 17, 18, 6), (6, 18, 19, 7), (7, 19, 20, 8), (8, 20, 21, 9), (9, 21, 22, 10), (10, 22, 23, 11), (0, 11, 23, 12), (12, 24, 25, 13), (13, 25, 26, 14), (14, 26, 27, 15), (15, 27, 28, 16), (16, 28, 29, 17), (17, 29, 30, 18), (18, 30, 31, 19), (19, 31, 32, 20), (20, 32, 33, 21), (21, 33, 34, 22), (22, 34, 35, 23), (23, 35, 24, 12), (24, 36, 37, 25), (25, 37, 38, 26), (26, 38, 39, 27), (27, 39, 40, 28), (28, 40, 41, 29), (29, 41, 42, 30), (30, 42, 43, 31), (31, 43, 44, 32), (32, 44, 45, 33), (33, 45, 46, 34), (34, 46, 47, 35), (35, 47, 36, 24), (36, 48, 49, 37), (37, 49, 50, 38), (38, 50, 51, 39), (39, 51, 52, 40), (40, 52, 53, 41), (41, 53, 54, 42), (42, 54, 55, 43), (43, 55, 56, 44), (44, 56, 57, 45), (45, 57, 58, 46), (46, 58, 59, 47), (47, 59, 48, 36), (48, 60, 61, 49), (49, 61, 62, 50), (50, 62, 63, 51), (51, 63, 64, 52), (52, 64, 65, 53), (53, 65, 66, 54), (54, 66, 67, 55), (55, 67, 68, 56), (56, 68, 69, 57), (57, 69, 70, 58), (58, 70, 71, 59), (59, 71, 60, 48), (60, 72, 73, 61), (61, 73, 74, 62), (62, 74, 75, 63), (63, 75, 76, 64), (64, 76, 77, 65), (65, 77, 78, 66), (66, 78, 79, 67), (67, 79, 80, 68), (68, 80, 81, 69), (69, 81, 82, 70), (70, 82, 83, 71), (71, 83, 72, 60), (72, 84, 85, 73), (73, 85, 86, 74), (74, 86, 87, 75), (75, 87, 88, 76), (76, 88, 89, 77), (77, 89, 90, 78), (78, 90, 91, 79), (79, 91, 92, 80), (80, 92, 93, 81), (81, 93, 94, 82), (82, 94, 95, 83), (83, 95, 84, 72), (84, 96, 97, 85), (85, 97, 98, 86), (86, 98, 99, 87), (87, 99, 100, 88), (88, 100, 101, 89), (89, 101, 102, 90), (90, 102, 103, 91), (91, 103, 104, 92), (92, 104, 105, 93), (93, 105, 106, 94), (94, 106, 107, 95), (95, 107, 96, 84), (96, 108, 109, 97), (97, 109, 110, 98), (98, 110, 111, 99), (99, 111, 112, 100), (100, 112, 113, 101), (101, 113, 114, 102), (102, 114, 115, 103), (103, 115, 116, 104), (104, 116, 117, 105), (105, 117, 118, 106), (106, 118, 119, 107), (107, 119, 108, 96), (108, 120, 121, 109), (109, 121, 122, 110), (110, 122, 123, 111), (111, 123, 124, 112), (112, 124, 125, 113), (113, 125, 126, 114), (114, 126, 127, 115), (115, 127, 128, 116), (116, 128, 129, 117), (117, 129, 130, 118), (118, 130, 131, 119), (119, 131, 120, 108), (120, 132, 133, 121), (121, 133, 134, 122), (122, 134, 135, 123), (123, 135, 136, 124), (124, 136, 137, 125), (125, 137, 138, 126), (126, 138, 139, 127), (127, 139, 140, 128), (128, 140, 141, 129), (129, 141, 142, 130), (130, 142, 143, 131), (131, 143, 132, 120), (132, 144, 145, 133), (133, 145, 146, 134), (134, 146, 147, 135), (135, 147, 148, 136), (136, 148, 149, 137), (137, 149, 150, 138), (138, 150, 151, 139), (139, 151, 152, 140), (140, 152, 153, 141), (141, 153, 154, 142), (142, 154, 155, 143), (143, 155, 144, 132), (144, 156, 157, 145), (145, 157, 158, 146), (146, 158, 159, 147), (147, 159, 160, 148), (148, 160, 161, 149), (149, 161, 162, 150), (150, 162, 163, 151), (151, 163, 164, 152), (152, 164, 165, 153), (153, 165, 166, 154), (154, 166, 167, 155), (155, 167, 156, 144), (156, 168, 169, 157), (157, 169, 170, 158), (158, 170, 171, 159), (159, 171, 172, 160), (160, 172, 173, 161), (161, 173, 174, 162), (162, 174, 175, 163), (163, 175, 176, 164), (164, 176, 177, 165), (165, 177, 178, 166), (166, 178, 179, 167), (167, 179, 168, 156), (168, 180, 181, 169), (169, 181, 182, 170), (170, 182, 183, 171), (171, 183, 184, 172), (172, 184, 185, 173), (173, 185, 186, 174), (174, 186, 187, 175), (175, 187, 188, 176), (176, 188, 189, 177), (177, 189, 190, 178), (178, 190, 191, 179), (179, 191, 180, 168), (180, 192, 193, 181), (181, 193, 194, 182), (182, 194, 195, 183), (183, 195, 196, 184), (184, 196, 197, 185), (185, 197, 198, 186), (186, 198, 199, 187), (187, 199, 200, 188), (188, 200, 201, 189), (189, 201, 202, 190), (190, 202, 203, 191), (191, 203, 192, 180), (443, 606, 658, 444), (453, 604, 605, 442), (199, 198, 637, 577), (448, 449, 633, 686), (192, 203, 666, 676), (444, 445, 581, 658), (195, 194, 612, 613), (196, 195, 613, 618), (447, 448, 686, 635), (193, 192, 676, 677), (445, 446, 582, 581), (194, 193, 677, 612), (446, 447, 635, 582), (197, 196, 618, 645), (198, 197, 645, 637), (200, 199, 577, 578), (203, 202, 680, 666), (442, 605, 606, 443), (442, 454, 455, 443), (443, 455, 456, 444), (444, 456, 457, 445), (445, 457, 458, 446), (446, 458, 459, 447), (447, 459, 460, 448), (448, 460, 461, 449), (449, 461, 462, 450), (450, 462, 463, 451), (451, 463, 464, 452), (452, 464, 465, 453), (453, 465, 454, 442), (454, 466, 467, 455), (455, 467, 468, 456), (456, 468, 469, 457), (457, 469, 470, 458), (458, 470, 471, 459), (459, 471, 472, 460), (460, 472, 473, 461), (461, 473, 474, 462), (462, 474, 475, 463), (463, 475, 476, 464), (464, 476, 477, 465), (465, 477, 466, 454), (466, 478, 479, 467), (467, 479, 480, 468), (468, 480, 481, 469), (469, 481, 482, 470), (470, 482, 483, 471), (471, 483, 484, 472), (472, 484, 485, 473), (473, 485, 486, 474), (474, 486, 487, 475), (475, 487, 488, 476), (476, 488, 489, 477), (477, 489, 478, 466), (478, 490, 491, 479), (479, 491, 492, 480), (480, 492, 493, 481), (481, 493, 494, 482), (482, 494, 495, 483), (483, 495, 496, 484), (484, 496, 497, 485), (485, 497, 498, 486), (486, 498, 499, 487), (487, 499, 500, 488), (488, 500, 501, 489), (489, 501, 490, 478), (490, 502, 503, 491), (491, 503, 504, 492), (492, 504, 505, 493), (493, 505, 506, 494), (494, 506, 507, 495), (495, 507, 508, 496), (496, 508, 509, 497), (497, 509, 510, 498), (498, 510, 511, 499), (499, 511, 512, 500), (500, 512, 513, 501), (501, 513, 502, 490), (502, 514, 515, 503), (503, 515, 516, 504), (504, 516, 517, 505), (505, 517, 518, 506), (506, 518, 519, 507), (507, 519, 520, 508), (508, 520, 521, 509), (509, 521, 522, 510), (510, 522, 523, 511), (511, 523, 524, 512), (512, 524, 525, 513), (513, 525, 514, 502), (514, 526, 527, 515), (515, 527, 528, 516), (516, 528, 529, 517), (517, 529, 530, 518), (518, 530, 531, 519), (519, 531, 532, 520), (520, 532, 533, 521), (521, 533, 534, 522), (522, 534, 535, 523), (523, 535, 536, 524), (524, 536, 537, 525), (525, 537, 526, 514), (526, 538, 539, 527), (527, 539, 540, 528), (528, 540, 541, 529), (529, 541, 542, 530), (530, 542, 543, 531), (531, 543, 544, 532), (532, 544, 545, 533), (533, 545, 546, 534), (534, 546, 547, 535), (535, 547, 548, 536), (536, 548, 549, 537), (537, 549, 538, 526), (538, 550, 551, 539), (539, 551, 552, 540), (540, 552, 553, 541), (541, 553, 554, 542), (542, 554, 555, 543), (543, 555, 556, 544), (544, 556, 557, 545), (545, 557, 558, 546), (546, 558, 559, 547), (547, 559, 560, 548), (548, 560, 561, 549), (549, 561, 550, 538), (550, 562, 563, 551), (551, 563, 564, 552), (552, 564, 565, 553), (553, 565, 566, 554), (554, 566, 567, 555), (555, 567, 568, 556), (556, 568, 569, 557), (557, 569, 570, 558), (558, 570, 571, 559), (559, 571, 572, 560), (560, 572, 573, 561), (561, 573, 562, 550), (562, 0, 1, 563), (563, 1, 2, 564), (564, 2, 3, 565), (565, 3, 4, 566), (566, 4, 5, 567), (567, 5, 6, 568), (568, 6, 7, 569), (569, 7, 8, 570), (570, 8, 9, 571), (571, 9, 10, 572), (572, 10, 11, 573), (573, 11, 0, 562), (578, 577, 433, 432), (658, 581, 424, 706), (606, 658, 706, 338), (582, 635, 243, 423), (666, 680, 743, 721), (577, 637, 230, 433), (676, 666, 721, 736), (612, 677, 737, 315), (613, 612, 315, 314), (645, 618, 300, 204), (637, 645, 204, 230), (618, 613, 314, 300), (677, 676, 736, 737), (605, 339, 338, 606), (635, 686, 749, 243), (686, 633, 252, 749), (581, 582, 423, 424), (604, 352, 339, 605), (230, 204, 665, 664), (749, 656, 774, 252), (352, 770, 589, 339), (243, 657, 656, 749), (315, 737, 622, 598), (737, 736, 594, 622), (432, 433, 775, 760), (721, 743, 625, 624), (433, 230, 664, 775), (736, 721, 624, 594), (423, 771, 657, 243), (424, 752, 771, 423), (204, 300, 777, 665), (300, 314, 779, 777), (339, 589, 768, 338), (706, 757, 752, 424), (314, 315, 598, 779), (338, 768, 757, 706), (452, 451, 450, 449, 770, 589, 768, 757, 752, 771, 657, 656, 774, 453), (202, 760, 775, 664, 665, 777, 779, 598, 622, 594, 624, 625, 200, 201), (844, 843, 842, 841, 860, 846, 859, 857, 856, 861, 853, 852, 862, 845), (840, 858, 863, 854, 855, 864, 865, 848, 849, 847, 850, 851, 838, 839), (872, 871, 870, 869, 888, 874, 887, 885, 884, 889, 881, 880, 890, 873), (868, 886, 891, 882, 883, 892, 893, 876, 877, 875, 878, 879, 866, 867), (900, 899, 898, 897, 916, 902, 915, 913, 912, 917, 909, 908, 918, 901), (896, 914, 919, 910, 911, 920, 921, 904, 905, 903, 906, 907, 894, 895)])
me_torus.polygons.foreach_set('use_smooth', [True] * 386)
_k = set([(205, 763), (212, 600), (213, 619), (223, 601), (225, 620), (234, 621), (234, 738), (235, 648), (235, 730), (237, 585), (246, 679), (246, 750), (247, 745), (253, 632), (253, 764), (259, 725), (267, 764), (271, 739), (282, 595), (282, 729), (283, 722), (287, 621), (287, 762), (293, 608), (293, 620), (294, 655), (294, 726), (295, 723), (298, 619), (298, 776), (306, 669), (316, 762), (318, 590), (324, 579), (327, 650), (330, 670), (342, 647), (343, 596), (355, 597), (361, 601), (361, 629), (362, 600), (362, 761), (363, 756), (367, 674), (374, 597), (374, 649), (375, 596), (375, 765), (376, 595), (376, 754), (379, 673), (387, 583), (387, 593), (388, 592), (388, 667), (391, 675), (395, 576), (395, 590), (402, 629), (403, 685), (407, 761), (408, 585), (408, 607), (415, 672), (420, 754), (426, 592), (427, 593), (431, 682), (438, 632), (576, 687), (584, 732), (586, 733), (587, 714), (588, 734), (591, 735), (611, 713), (626, 799), (627, 813), (640, 748), (647, 688), (648, 690), (653, 702), (653, 793), (655, 702), (661, 742), (661, 829), (662, 688), (662, 833), (663, 728), (663, 819), (667, 836), (668, 788), (669, 727), (670, 728), (672, 732), (673, 733), (674, 734), (675, 735), (679, 742), (685, 748), (690, 763), (727, 751), (751, 818)])
me_torus.attributes.new('sharp_edge', 'BOOLEAN', 'EDGE').data.foreach_set('value', [ (min(e.vertices), max(e.vertices)) in _k for e in me_torus.edges])
me_torus.use_remesh_preserve_volume = False
me_torus.use_remesh_preserve_attributes = False
me_torus.use_mirror_vertex_groups = False
me_torus.update()

# ---- objects
ob_cylinder_001 = bpy.data.objects.new('Cylinder.001', me_cylinder_001)
ob_torus = bpy.data.objects.new('Torus', me_torus)
ob_lamp = bpy.data.objects.new('Lamp', light_lamp)
ob_camera = bpy.data.objects.new('Camera', cam_camera)

# ---- transforms, parenting, visibility, modifiers, constraints
ob_cylinder_001.location = (0.0, 0.0, 0.0)
ob_cylinder_001.scale = (1.0, 1.0, 0.3)
ob_cylinder_001.lineart.crease_threshold = 0.0
ob_torus.location = (-0.01754, -0.02179, 0.5426)
ob_torus.rotation_euler = (0.0, 0.0, -0.8727)
ob_torus.lineart.crease_threshold = 0.0
ob_lamp.location = (4.076, 1.005, 5.904)
ob_lamp.rotation_euler = (0.6503, 0.05522, 1.866)
ob_lamp.lock_rotations_4d = False
ob_lamp.empty_display_type = 'ARROWS'
ob_lamp.color = (0.0, 0.0, 0.0, 0.0)
ob_lamp.lineart.crease_threshold = 0.0
ob_camera.location = (7.481, -6.508, 5.344)
ob_camera.rotation_euler = (1.109, 0.0, 0.8149)
ob_camera.lock_rotations_4d = False
ob_camera.empty_display_type = 'ARROWS'
ob_camera.color = (0.0, 0.0, 0.0, 0.0)
ob_camera.display_type = 'WIRE'
ob_camera.lineart.crease_threshold = 0.0

# ---- collection membership
col_collection_1.objects.link(ob_cylinder_001)
col_collection_1.objects.link(ob_torus)
col_collection_1.objects.link(ob_lamp)
col_collection_1.objects.link(ob_camera)

# ---- scene / render settings (as saved in the file)
scene.camera = ob_camera
scene.frame_start = 1; scene.frame_end = 250; scene.frame_set(69)
scene.render.engine = 'BLENDER_EEVEE_NEXT'
scene.render.resolution_percentage = 50
scene.render.dither_intensity = 0.0
scene.cycles.use_denoising = False
scene.cycles.samples = 128
scene.cycles.sampling_pattern = 'TABULATED_SOBOL'
scene.cycles.light_sampling_threshold = 0.0
scene.cycles.use_adaptive_sampling = False
scene.cycles.use_light_tree = False
scene.cycles.blur_glossy = 0.0
scene.cycles.sample_clamp_indirect = 0.0
scene.view_settings.view_transform = 'Standard'
bpy.context.view_layer.update()
